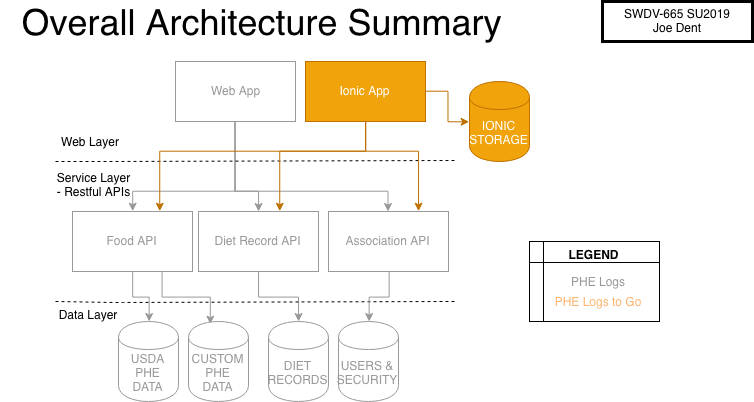

The diagram above was exported from draw.io. Its source (the exported page's mxGraphModel, read from the mxfile embedded in the PNG):
<mxGraphModel dx="1301" dy="955" grid="1" gridSize="10" guides="1" tooltips="1" connect="1" arrows="1" fold="1" page="1" pageScale="1" pageWidth="1100" pageHeight="850" math="0" shadow="0">
  <root>
    <mxCell id="0" />
    <mxCell id="1" parent="0" />
    <mxCell id="2" style="edgeStyle=orthogonalEdgeStyle;rounded=0;orthogonalLoop=1;jettySize=auto;html=1;exitX=0.5;exitY=1;exitDx=0;exitDy=0;entryX=0.5;entryY=0;entryDx=0;entryDy=0;strokeColor=#999999;fontColor=#999999;" edge="1" source="5" target="8" parent="1">
      <mxGeometry relative="1" as="geometry">
        <Array as="points">
          <mxPoint x="523" y="160" />
          <mxPoint x="523" y="230" />
          <mxPoint x="420" y="230" />
        </Array>
      </mxGeometry>
    </mxCell>
    <mxCell id="3" style="edgeStyle=orthogonalEdgeStyle;rounded=0;orthogonalLoop=1;jettySize=auto;html=1;exitX=0.5;exitY=1;exitDx=0;exitDy=0;strokeColor=#999999;fontColor=#999999;" edge="1" source="5" target="10" parent="1">
      <mxGeometry relative="1" as="geometry">
        <Array as="points">
          <mxPoint x="523" y="160" />
          <mxPoint x="523" y="230" />
          <mxPoint x="546" y="230" />
        </Array>
      </mxGeometry>
    </mxCell>
    <mxCell id="4" style="edgeStyle=orthogonalEdgeStyle;rounded=0;orthogonalLoop=1;jettySize=auto;html=1;strokeColor=#999999;fontColor=#999999;" edge="1" source="5" target="21" parent="1">
      <mxGeometry relative="1" as="geometry">
        <Array as="points">
          <mxPoint x="523" y="230" />
          <mxPoint x="676" y="230" />
        </Array>
      </mxGeometry>
    </mxCell>
    <mxCell id="5" value="Web App" style="rounded=0;whiteSpace=wrap;html=1;fontColor=#999999;strokeColor=#999999;" vertex="1" parent="1">
      <mxGeometry x="463" y="100" width="120" height="60" as="geometry" />
    </mxCell>
    <mxCell id="6" style="edgeStyle=orthogonalEdgeStyle;rounded=0;orthogonalLoop=1;jettySize=auto;html=1;strokeColor=#999999;fontColor=#999999;" edge="1" source="8" target="11" parent="1">
      <mxGeometry relative="1" as="geometry" />
    </mxCell>
    <mxCell id="7" style="edgeStyle=orthogonalEdgeStyle;rounded=0;orthogonalLoop=1;jettySize=auto;html=1;exitX=0.75;exitY=1;exitDx=0;exitDy=0;entryX=0.355;entryY=0.029;entryDx=0;entryDy=0;entryPerimeter=0;strokeColor=#999999;fontColor=#999999;" edge="1" source="8" target="16" parent="1">
      <mxGeometry relative="1" as="geometry" />
    </mxCell>
    <mxCell id="8" value="Food API" style="rounded=0;whiteSpace=wrap;html=1;fontColor=#999999;strokeColor=#999999;" vertex="1" parent="1">
      <mxGeometry x="360" y="250" width="120" height="60" as="geometry" />
    </mxCell>
    <mxCell id="9" style="edgeStyle=orthogonalEdgeStyle;rounded=0;orthogonalLoop=1;jettySize=auto;html=1;strokeColor=#999999;fontColor=#999999;" edge="1" source="10" target="17" parent="1">
      <mxGeometry relative="1" as="geometry" />
    </mxCell>
    <mxCell id="10" value="Diet Record API" style="rounded=0;whiteSpace=wrap;html=1;fontColor=#999999;strokeColor=#999999;" vertex="1" parent="1">
      <mxGeometry x="486" y="250" width="120" height="60" as="geometry" />
    </mxCell>
    <mxCell id="11" value="USDA PHE&lt;br&gt;DATA&lt;br&gt;" style="shape=cylinder;whiteSpace=wrap;html=1;boundedLbl=1;backgroundOutline=1;fontColor=#999999;strokeColor=#999999;" vertex="1" parent="1">
      <mxGeometry x="406" y="360" width="60" height="80" as="geometry" />
    </mxCell>
    <mxCell id="12" value="" style="endArrow=none;dashed=1;html=1;" edge="1" parent="1">
      <mxGeometry width="50" height="50" relative="1" as="geometry">
        <mxPoint x="342.9999999999998" y="200" as="sourcePoint" />
        <mxPoint x="743" y="199" as="targetPoint" />
        <Array as="points">
          <mxPoint x="393" y="200" />
        </Array>
      </mxGeometry>
    </mxCell>
    <mxCell id="13" value="Web Layer" style="text;html=1;strokeColor=none;fillColor=none;align=center;verticalAlign=middle;whiteSpace=wrap;rounded=0;" vertex="1" parent="1">
      <mxGeometry x="343" y="170" width="70" height="20" as="geometry" />
    </mxCell>
    <mxCell id="14" value="Service Layer - Restful APIs&lt;br&gt;" style="text;html=1;strokeColor=none;fillColor=none;align=center;verticalAlign=middle;whiteSpace=wrap;rounded=0;" vertex="1" parent="1">
      <mxGeometry x="343" y="205" width="77" height="35" as="geometry" />
    </mxCell>
    <mxCell id="15" value="Data Layer&lt;br&gt;" style="text;html=1;strokeColor=none;fillColor=none;align=center;verticalAlign=middle;whiteSpace=wrap;rounded=0;" vertex="1" parent="1">
      <mxGeometry x="330" y="345" width="90" height="15" as="geometry" />
    </mxCell>
    <mxCell id="16" value="CUSTOM PHE&lt;br&gt;DATA&lt;br&gt;" style="shape=cylinder;whiteSpace=wrap;html=1;boundedLbl=1;backgroundOutline=1;fontColor=#999999;strokeColor=#999999;" vertex="1" parent="1">
      <mxGeometry x="476" y="360" width="60" height="80" as="geometry" />
    </mxCell>
    <mxCell id="17" value="DIET RECORDS&lt;br&gt;" style="shape=cylinder;whiteSpace=wrap;html=1;boundedLbl=1;backgroundOutline=1;fontColor=#999999;strokeColor=#999999;" vertex="1" parent="1">
      <mxGeometry x="556" y="360" width="60" height="80" as="geometry" />
    </mxCell>
    <mxCell id="18" value="USERS &amp;amp; SECURITY&lt;br&gt;" style="shape=cylinder;whiteSpace=wrap;html=1;boundedLbl=1;backgroundOutline=1;fontColor=#999999;strokeColor=#999999;" vertex="1" parent="1">
      <mxGeometry x="626" y="360" width="60" height="80" as="geometry" />
    </mxCell>
    <mxCell id="19" value="" style="endArrow=none;dashed=1;html=1;" edge="1" parent="1">
      <mxGeometry width="50" height="50" relative="1" as="geometry">
        <mxPoint x="342.9999999999998" y="340" as="sourcePoint" />
        <mxPoint x="743" y="340" as="targetPoint" />
        <Array as="points">
          <mxPoint x="401" y="341" />
        </Array>
      </mxGeometry>
    </mxCell>
    <mxCell id="20" style="edgeStyle=orthogonalEdgeStyle;rounded=0;orthogonalLoop=1;jettySize=auto;html=1;strokeColor=#999999;fontColor=#999999;" edge="1" source="21" target="18" parent="1">
      <mxGeometry relative="1" as="geometry" />
    </mxCell>
    <mxCell id="21" value="Association API" style="rounded=0;whiteSpace=wrap;html=1;fontColor=#999999;strokeColor=#999999;" vertex="1" parent="1">
      <mxGeometry x="616" y="250" width="120" height="60" as="geometry" />
    </mxCell>
    <mxCell id="22" value="SWDV-665 SU2019&lt;br&gt;Joe Dent" style="text;html=1;strokeColor=#000000;fillColor=none;align=center;verticalAlign=middle;whiteSpace=wrap;rounded=0;strokeWidth=3;container=1;" vertex="1" parent="1">
      <mxGeometry x="890" y="40" width="150" height="40" as="geometry" />
    </mxCell>
    <mxCell id="23" value="Overall Architecture Summary" style="text;html=1;strokeColor=none;fillColor=none;align=center;verticalAlign=middle;whiteSpace=wrap;rounded=0;fontSize=36;" vertex="1" parent="1">
      <mxGeometry x="288" y="50" width="523" height="20" as="geometry" />
    </mxCell>
    <mxCell id="24" style="edgeStyle=orthogonalEdgeStyle;rounded=0;orthogonalLoop=1;jettySize=auto;html=1;exitX=1;exitY=0.5;exitDx=0;exitDy=0;entryX=0;entryY=0.5;entryDx=0;entryDy=0;fillColor=#f0a30a;strokeColor=#BD7000;" edge="1" source="27" target="28" parent="1">
      <mxGeometry relative="1" as="geometry" />
    </mxCell>
    <mxCell id="25" style="edgeStyle=orthogonalEdgeStyle;rounded=0;orthogonalLoop=1;jettySize=auto;html=1;exitX=0.5;exitY=1;exitDx=0;exitDy=0;entryX=0.75;entryY=0;entryDx=0;entryDy=0;fillColor=#f0a30a;strokeColor=#BD7000;" edge="1" source="27" target="21" parent="1">
      <mxGeometry relative="1" as="geometry">
        <mxPoint x="676" y="240" as="targetPoint" />
        <Array as="points">
          <mxPoint x="653" y="190" />
          <mxPoint x="706" y="190" />
        </Array>
      </mxGeometry>
    </mxCell>
    <mxCell id="26" style="edgeStyle=orthogonalEdgeStyle;rounded=0;orthogonalLoop=1;jettySize=auto;html=1;exitX=0.5;exitY=1;exitDx=0;exitDy=0;fillColor=#f0a30a;strokeColor=#BD7000;" edge="1" source="27" parent="1">
      <mxGeometry relative="1" as="geometry">
        <mxPoint x="567.2352941176471" y="249.70588235294122" as="targetPoint" />
        <Array as="points">
          <mxPoint x="653" y="190" />
          <mxPoint x="567" y="190" />
          <mxPoint x="567" y="250" />
        </Array>
      </mxGeometry>
    </mxCell>
    <mxCell id="27" value="Ionic App" style="rounded=0;whiteSpace=wrap;html=1;fillColor=#f0a30a;strokeColor=#BD7000;fontColor=#ffffff;" vertex="1" parent="1">
      <mxGeometry x="593" y="100" width="120" height="60" as="geometry" />
    </mxCell>
    <mxCell id="28" value="IONIC&lt;br&gt;STORAGE" style="shape=cylinder;whiteSpace=wrap;html=1;boundedLbl=1;backgroundOutline=1;fillColor=#f0a30a;strokeColor=#BD7000;fontColor=#ffffff;" vertex="1" parent="1">
      <mxGeometry x="757" y="120" width="60" height="80" as="geometry" />
    </mxCell>
    <mxCell id="29" style="edgeStyle=orthogonalEdgeStyle;rounded=0;orthogonalLoop=1;jettySize=auto;html=1;exitX=0.5;exitY=1;exitDx=0;exitDy=0;fillColor=#f0a30a;strokeColor=#BD7000;" edge="1" source="27" parent="1">
      <mxGeometry relative="1" as="geometry">
        <mxPoint x="652.8571428571429" y="160.1428571428571" as="sourcePoint" />
        <mxPoint x="447.2352941176471" y="249.70588235294122" as="targetPoint" />
        <Array as="points">
          <mxPoint x="653" y="190" />
          <mxPoint x="447" y="190" />
          <mxPoint x="447" y="250" />
        </Array>
      </mxGeometry>
    </mxCell>
    <mxCell id="30" value="&lt;p&gt;&lt;b&gt;&lt;font color=&quot;#000000&quot;&gt;LEGEND&lt;/font&gt;&lt;/b&gt;&lt;/p&gt;&lt;p&gt;&lt;br&gt;&lt;/p&gt;&lt;p&gt;&lt;br&gt;&lt;/p&gt;" style="shape=internalStorage;whiteSpace=wrap;html=1;backgroundOutline=1;dx=14;dy=21;align=center;" vertex="1" parent="1">
      <mxGeometry x="817" y="280" width="130" height="80" as="geometry" />
    </mxCell>
    <mxCell id="31" value="PHE Logs" style="text;html=1;strokeColor=none;fillColor=none;align=center;verticalAlign=middle;whiteSpace=wrap;rounded=0;fontColor=#999999;" vertex="1" parent="1">
      <mxGeometry x="830" y="310" width="110" height="20" as="geometry" />
    </mxCell>
    <mxCell id="32" value="PHE Logs to Go" style="text;html=1;strokeColor=none;fillColor=none;align=center;verticalAlign=middle;whiteSpace=wrap;rounded=0;fontColor=#FFB570;" vertex="1" parent="1">
      <mxGeometry x="820" y="330" width="130" height="20" as="geometry" />
    </mxCell>
  </root>
</mxGraphModel>